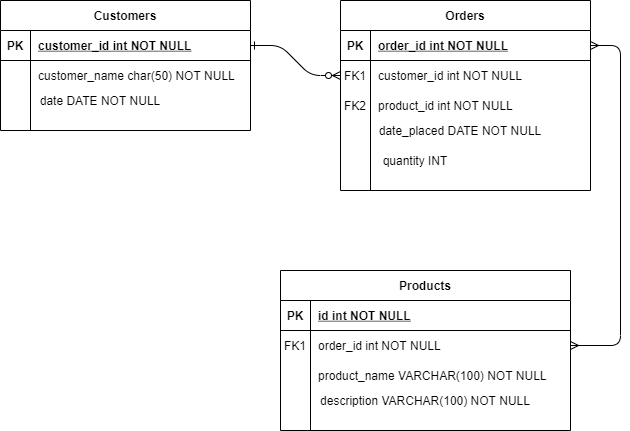

The diagram above was exported from draw.io. Its source (the exported page's mxGraphModel, read from the mxfile embedded in the PNG):
<mxGraphModel dx="868" dy="482" grid="1" gridSize="10" guides="1" tooltips="1" connect="1" arrows="1" fold="1" page="1" pageScale="1" pageWidth="850" pageHeight="1100" math="0" shadow="0" extFonts="Permanent Marker^https://fonts.googleapis.com/css?family=Permanent+Marker">
  <root>
    <mxCell id="0" />
    <mxCell id="1" parent="0" />
    <mxCell id="C-vyLk0tnHw3VtMMgP7b-1" value="" style="edgeStyle=entityRelationEdgeStyle;endArrow=ERzeroToMany;startArrow=ERone;endFill=1;startFill=0;" parent="1" source="C-vyLk0tnHw3VtMMgP7b-24" target="C-vyLk0tnHw3VtMMgP7b-6" edge="1">
      <mxGeometry width="100" height="100" relative="1" as="geometry">
        <mxPoint x="340" y="720" as="sourcePoint" />
        <mxPoint x="440" y="620" as="targetPoint" />
      </mxGeometry>
    </mxCell>
    <mxCell id="C-vyLk0tnHw3VtMMgP7b-12" value="" style="edgeStyle=entityRelationEdgeStyle;endArrow=ERmany;startArrow=ERmany;endFill=0;startFill=0;" parent="1" source="C-vyLk0tnHw3VtMMgP7b-3" target="C-vyLk0tnHw3VtMMgP7b-17" edge="1">
      <mxGeometry width="100" height="100" relative="1" as="geometry">
        <mxPoint x="400" y="180" as="sourcePoint" />
        <mxPoint x="460" y="205" as="targetPoint" />
      </mxGeometry>
    </mxCell>
    <mxCell id="C-vyLk0tnHw3VtMMgP7b-2" value="Orders" style="shape=table;startSize=30;container=1;collapsible=1;childLayout=tableLayout;fixedRows=1;rowLines=0;fontStyle=1;align=center;resizeLast=1;" parent="1" vertex="1">
      <mxGeometry x="460" y="120" width="250" height="190" as="geometry" />
    </mxCell>
    <mxCell id="C-vyLk0tnHw3VtMMgP7b-3" value="" style="shape=partialRectangle;collapsible=0;dropTarget=0;pointerEvents=0;fillColor=none;points=[[0,0.5],[1,0.5]];portConstraint=eastwest;top=0;left=0;right=0;bottom=1;" parent="C-vyLk0tnHw3VtMMgP7b-2" vertex="1">
      <mxGeometry y="30" width="250" height="30" as="geometry" />
    </mxCell>
    <mxCell id="C-vyLk0tnHw3VtMMgP7b-4" value="PK" style="shape=partialRectangle;overflow=hidden;connectable=0;fillColor=none;top=0;left=0;bottom=0;right=0;fontStyle=1;" parent="C-vyLk0tnHw3VtMMgP7b-3" vertex="1">
      <mxGeometry width="30" height="30" as="geometry" />
    </mxCell>
    <mxCell id="C-vyLk0tnHw3VtMMgP7b-5" value="order_id int NOT NULL " style="shape=partialRectangle;overflow=hidden;connectable=0;fillColor=none;top=0;left=0;bottom=0;right=0;align=left;spacingLeft=6;fontStyle=5;" parent="C-vyLk0tnHw3VtMMgP7b-3" vertex="1">
      <mxGeometry x="30" width="220" height="30" as="geometry" />
    </mxCell>
    <mxCell id="C-vyLk0tnHw3VtMMgP7b-6" value="" style="shape=partialRectangle;collapsible=0;dropTarget=0;pointerEvents=0;fillColor=none;points=[[0,0.5],[1,0.5]];portConstraint=eastwest;top=0;left=0;right=0;bottom=0;" parent="C-vyLk0tnHw3VtMMgP7b-2" vertex="1">
      <mxGeometry y="60" width="250" height="30" as="geometry" />
    </mxCell>
    <mxCell id="C-vyLk0tnHw3VtMMgP7b-7" value="FK1" style="shape=partialRectangle;overflow=hidden;connectable=0;fillColor=none;top=0;left=0;bottom=0;right=0;" parent="C-vyLk0tnHw3VtMMgP7b-6" vertex="1">
      <mxGeometry width="30" height="30" as="geometry" />
    </mxCell>
    <mxCell id="C-vyLk0tnHw3VtMMgP7b-8" value="customer_id int NOT NULL" style="shape=partialRectangle;overflow=hidden;connectable=0;fillColor=none;top=0;left=0;bottom=0;right=0;align=left;spacingLeft=6;" parent="C-vyLk0tnHw3VtMMgP7b-6" vertex="1">
      <mxGeometry x="30" width="220" height="30" as="geometry" />
    </mxCell>
    <mxCell id="C-vyLk0tnHw3VtMMgP7b-9" value="" style="shape=partialRectangle;collapsible=0;dropTarget=0;pointerEvents=0;fillColor=none;points=[[0,0.5],[1,0.5]];portConstraint=eastwest;top=0;left=0;right=0;bottom=0;" parent="C-vyLk0tnHw3VtMMgP7b-2" vertex="1">
      <mxGeometry y="90" width="250" height="30" as="geometry" />
    </mxCell>
    <mxCell id="C-vyLk0tnHw3VtMMgP7b-10" value="FK2" style="shape=partialRectangle;overflow=hidden;connectable=0;fillColor=none;top=0;left=0;bottom=0;right=0;" parent="C-vyLk0tnHw3VtMMgP7b-9" vertex="1">
      <mxGeometry width="30" height="30" as="geometry" />
    </mxCell>
    <mxCell id="C-vyLk0tnHw3VtMMgP7b-11" value="product_id int NOT NULL" style="shape=partialRectangle;overflow=hidden;connectable=0;fillColor=none;top=0;left=0;bottom=0;right=0;align=left;spacingLeft=6;" parent="C-vyLk0tnHw3VtMMgP7b-9" vertex="1">
      <mxGeometry x="30" width="220" height="30" as="geometry" />
    </mxCell>
    <mxCell id="C-vyLk0tnHw3VtMMgP7b-13" value="Products" style="shape=table;startSize=30;container=1;collapsible=1;childLayout=tableLayout;fixedRows=1;rowLines=0;fontStyle=1;align=center;resizeLast=1;" parent="1" vertex="1">
      <mxGeometry x="400" y="390" width="290" height="160" as="geometry" />
    </mxCell>
    <mxCell id="C-vyLk0tnHw3VtMMgP7b-14" value="" style="shape=partialRectangle;collapsible=0;dropTarget=0;pointerEvents=0;fillColor=none;points=[[0,0.5],[1,0.5]];portConstraint=eastwest;top=0;left=0;right=0;bottom=1;" parent="C-vyLk0tnHw3VtMMgP7b-13" vertex="1">
      <mxGeometry y="30" width="290" height="30" as="geometry" />
    </mxCell>
    <mxCell id="C-vyLk0tnHw3VtMMgP7b-15" value="PK" style="shape=partialRectangle;overflow=hidden;connectable=0;fillColor=none;top=0;left=0;bottom=0;right=0;fontStyle=1;" parent="C-vyLk0tnHw3VtMMgP7b-14" vertex="1">
      <mxGeometry width="30" height="30" as="geometry" />
    </mxCell>
    <mxCell id="C-vyLk0tnHw3VtMMgP7b-16" value="id int NOT NULL" style="shape=partialRectangle;overflow=hidden;connectable=0;fillColor=none;top=0;left=0;bottom=0;right=0;align=left;spacingLeft=6;fontStyle=5;" parent="C-vyLk0tnHw3VtMMgP7b-14" vertex="1">
      <mxGeometry x="30" width="260" height="30" as="geometry" />
    </mxCell>
    <mxCell id="C-vyLk0tnHw3VtMMgP7b-17" value="" style="shape=partialRectangle;collapsible=0;dropTarget=0;pointerEvents=0;fillColor=none;points=[[0,0.5],[1,0.5]];portConstraint=eastwest;top=0;left=0;right=0;bottom=0;" parent="C-vyLk0tnHw3VtMMgP7b-13" vertex="1">
      <mxGeometry y="60" width="290" height="30" as="geometry" />
    </mxCell>
    <mxCell id="C-vyLk0tnHw3VtMMgP7b-18" value="FK1" style="shape=partialRectangle;overflow=hidden;connectable=0;fillColor=none;top=0;left=0;bottom=0;right=0;" parent="C-vyLk0tnHw3VtMMgP7b-17" vertex="1">
      <mxGeometry width="30" height="30" as="geometry" />
    </mxCell>
    <mxCell id="C-vyLk0tnHw3VtMMgP7b-19" value="order_id int NOT NULL" style="shape=partialRectangle;overflow=hidden;connectable=0;fillColor=none;top=0;left=0;bottom=0;right=0;align=left;spacingLeft=6;" parent="C-vyLk0tnHw3VtMMgP7b-17" vertex="1">
      <mxGeometry x="30" width="260" height="30" as="geometry" />
    </mxCell>
    <mxCell id="C-vyLk0tnHw3VtMMgP7b-20" value="" style="shape=partialRectangle;collapsible=0;dropTarget=0;pointerEvents=0;fillColor=none;points=[[0,0.5],[1,0.5]];portConstraint=eastwest;top=0;left=0;right=0;bottom=0;" parent="C-vyLk0tnHw3VtMMgP7b-13" vertex="1">
      <mxGeometry y="90" width="290" height="30" as="geometry" />
    </mxCell>
    <mxCell id="C-vyLk0tnHw3VtMMgP7b-21" value="" style="shape=partialRectangle;overflow=hidden;connectable=0;fillColor=none;top=0;left=0;bottom=0;right=0;" parent="C-vyLk0tnHw3VtMMgP7b-20" vertex="1">
      <mxGeometry width="30" height="30" as="geometry" />
    </mxCell>
    <mxCell id="C-vyLk0tnHw3VtMMgP7b-22" value="product_name VARCHAR(100) NOT NULL" style="shape=partialRectangle;overflow=hidden;connectable=0;fillColor=none;top=0;left=0;bottom=0;right=0;align=left;spacingLeft=6;" parent="C-vyLk0tnHw3VtMMgP7b-20" vertex="1">
      <mxGeometry x="30" width="260" height="30" as="geometry" />
    </mxCell>
    <mxCell id="C-vyLk0tnHw3VtMMgP7b-23" value="Customers" style="shape=table;startSize=30;container=1;collapsible=1;childLayout=tableLayout;fixedRows=1;rowLines=0;fontStyle=1;align=center;resizeLast=1;" parent="1" vertex="1">
      <mxGeometry x="120" y="120" width="250" height="130" as="geometry" />
    </mxCell>
    <mxCell id="C-vyLk0tnHw3VtMMgP7b-24" value="" style="shape=partialRectangle;collapsible=0;dropTarget=0;pointerEvents=0;fillColor=none;points=[[0,0.5],[1,0.5]];portConstraint=eastwest;top=0;left=0;right=0;bottom=1;" parent="C-vyLk0tnHw3VtMMgP7b-23" vertex="1">
      <mxGeometry y="30" width="250" height="30" as="geometry" />
    </mxCell>
    <mxCell id="C-vyLk0tnHw3VtMMgP7b-25" value="PK" style="shape=partialRectangle;overflow=hidden;connectable=0;fillColor=none;top=0;left=0;bottom=0;right=0;fontStyle=1;" parent="C-vyLk0tnHw3VtMMgP7b-24" vertex="1">
      <mxGeometry width="30" height="30" as="geometry" />
    </mxCell>
    <mxCell id="C-vyLk0tnHw3VtMMgP7b-26" value="customer_id int NOT NULL " style="shape=partialRectangle;overflow=hidden;connectable=0;fillColor=none;top=0;left=0;bottom=0;right=0;align=left;spacingLeft=6;fontStyle=5;" parent="C-vyLk0tnHw3VtMMgP7b-24" vertex="1">
      <mxGeometry x="30" width="220" height="30" as="geometry" />
    </mxCell>
    <mxCell id="C-vyLk0tnHw3VtMMgP7b-27" value="" style="shape=partialRectangle;collapsible=0;dropTarget=0;pointerEvents=0;fillColor=none;points=[[0,0.5],[1,0.5]];portConstraint=eastwest;top=0;left=0;right=0;bottom=0;" parent="C-vyLk0tnHw3VtMMgP7b-23" vertex="1">
      <mxGeometry y="60" width="250" height="30" as="geometry" />
    </mxCell>
    <mxCell id="C-vyLk0tnHw3VtMMgP7b-28" value="" style="shape=partialRectangle;overflow=hidden;connectable=0;fillColor=none;top=0;left=0;bottom=0;right=0;" parent="C-vyLk0tnHw3VtMMgP7b-27" vertex="1">
      <mxGeometry width="30" height="30" as="geometry" />
    </mxCell>
    <mxCell id="C-vyLk0tnHw3VtMMgP7b-29" value="customer_name char(50) NOT NULL" style="shape=partialRectangle;overflow=hidden;connectable=0;fillColor=none;top=0;left=0;bottom=0;right=0;align=left;spacingLeft=6;" parent="C-vyLk0tnHw3VtMMgP7b-27" vertex="1">
      <mxGeometry x="30" width="220" height="30" as="geometry" />
    </mxCell>
    <mxCell id="ObQDbVA-r7l9IqpRVKQP-9" value="date DATE NOT NULL" style="text;html=1;strokeColor=none;fillColor=none;align=center;verticalAlign=middle;whiteSpace=wrap;rounded=0;" parent="1" vertex="1">
      <mxGeometry x="140" y="210" width="160" height="20" as="geometry" />
    </mxCell>
    <mxCell id="VPy5THy7TaF_v0eefFso-1" value="date_placed DATE NOT NULL" style="text;html=1;strokeColor=none;fillColor=none;align=center;verticalAlign=middle;whiteSpace=wrap;rounded=0;" vertex="1" parent="1">
      <mxGeometry x="490" y="240" width="180" height="20" as="geometry" />
    </mxCell>
    <mxCell id="VPy5THy7TaF_v0eefFso-2" value="quantity INT" style="text;html=1;strokeColor=none;fillColor=none;align=center;verticalAlign=middle;whiteSpace=wrap;rounded=0;" vertex="1" parent="1">
      <mxGeometry x="490" y="270" width="90" height="20" as="geometry" />
    </mxCell>
    <mxCell id="VPy5THy7TaF_v0eefFso-4" value="description VARCHAR(100) NOT NULL" style="text;html=1;strokeColor=none;fillColor=none;align=center;verticalAlign=middle;whiteSpace=wrap;rounded=0;" vertex="1" parent="1">
      <mxGeometry x="420" y="510" width="250" height="20" as="geometry" />
    </mxCell>
  </root>
</mxGraphModel>